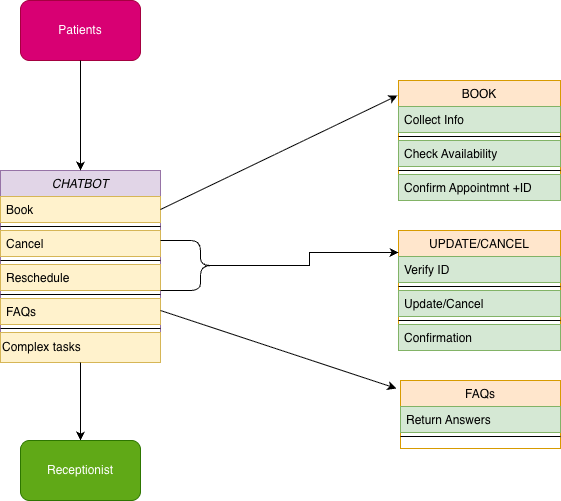

The diagram above was exported from draw.io. Its source (the exported page's mxGraphModel, read from the mxfile embedded in the PNG):
<mxGraphModel dx="754" dy="580" grid="1" gridSize="10" guides="1" tooltips="1" connect="1" arrows="1" fold="1" page="1" pageScale="1" pageWidth="827" pageHeight="1169" math="0" shadow="0">
  <root>
    <mxCell id="WIyWlLk6GJQsqaUBKTNV-0" />
    <mxCell id="WIyWlLk6GJQsqaUBKTNV-1" parent="WIyWlLk6GJQsqaUBKTNV-0" />
    <mxCell id="zkfFHV4jXpPFQw0GAbJ--0" parent="WIyWlLk6GJQsqaUBKTNV-1" style="swimlane;fontStyle=2;align=center;verticalAlign=top;childLayout=stackLayout;horizontal=1;startSize=26;horizontalStack=0;resizeParent=1;resizeLast=0;collapsible=1;marginBottom=0;rounded=0;shadow=0;strokeWidth=1;fillColor=#e1d5e7;strokeColor=#9673a6;" value="CHATBOT" vertex="1">
      <mxGeometry height="192" width="160" x="110" y="210" as="geometry">
        <mxRectangle height="26" width="160" x="230" y="140" as="alternateBounds" />
      </mxGeometry>
    </mxCell>
    <mxCell id="zkfFHV4jXpPFQw0GAbJ--1" parent="zkfFHV4jXpPFQw0GAbJ--0" style="text;align=left;verticalAlign=top;spacingLeft=4;spacingRight=4;overflow=hidden;rotatable=0;points=[[0,0.5],[1,0.5]];portConstraint=eastwest;fillColor=#fff2cc;strokeColor=#d6b656;" value="Book" vertex="1">
      <mxGeometry height="26" width="160" y="26" as="geometry" />
    </mxCell>
    <mxCell id="iUr9lMGqmsEONU1vygnz-5" parent="zkfFHV4jXpPFQw0GAbJ--0" style="line;html=1;strokeWidth=1;align=left;verticalAlign=middle;spacingTop=-1;spacingLeft=3;spacingRight=3;rotatable=0;labelPosition=right;points=[];portConstraint=eastwest;" value="" vertex="1">
      <mxGeometry height="8" width="160" y="52" as="geometry" />
    </mxCell>
    <mxCell id="zkfFHV4jXpPFQw0GAbJ--2" parent="zkfFHV4jXpPFQw0GAbJ--0" style="text;align=left;verticalAlign=top;spacingLeft=4;spacingRight=4;overflow=hidden;rotatable=0;points=[[0,0.5],[1,0.5]];portConstraint=eastwest;rounded=0;shadow=0;html=0;fillColor=#fff2cc;strokeColor=#d6b656;" value="Cancel" vertex="1">
      <mxGeometry height="26" width="160" y="60" as="geometry" />
    </mxCell>
    <mxCell id="iUr9lMGqmsEONU1vygnz-7" parent="zkfFHV4jXpPFQw0GAbJ--0" style="line;html=1;strokeWidth=1;align=left;verticalAlign=middle;spacingTop=-1;spacingLeft=3;spacingRight=3;rotatable=0;labelPosition=right;points=[];portConstraint=eastwest;" value="" vertex="1">
      <mxGeometry height="8" width="160" y="86" as="geometry" />
    </mxCell>
    <mxCell id="zkfFHV4jXpPFQw0GAbJ--3" parent="zkfFHV4jXpPFQw0GAbJ--0" style="text;align=left;verticalAlign=top;spacingLeft=4;spacingRight=4;overflow=hidden;rotatable=0;points=[[0,0.5],[1,0.5]];portConstraint=eastwest;rounded=0;shadow=0;html=0;fillColor=#fff2cc;strokeColor=#d6b656;" value="Reschedule" vertex="1">
      <mxGeometry height="26" width="160" y="94" as="geometry" />
    </mxCell>
    <mxCell id="zkfFHV4jXpPFQw0GAbJ--4" parent="zkfFHV4jXpPFQw0GAbJ--0" style="line;html=1;strokeWidth=1;align=left;verticalAlign=middle;spacingTop=-1;spacingLeft=3;spacingRight=3;rotatable=0;labelPosition=right;points=[];portConstraint=eastwest;" value="" vertex="1">
      <mxGeometry height="8" width="160" y="120" as="geometry" />
    </mxCell>
    <mxCell id="zkfFHV4jXpPFQw0GAbJ--5" parent="zkfFHV4jXpPFQw0GAbJ--0" style="text;align=left;verticalAlign=top;spacingLeft=4;spacingRight=4;overflow=hidden;rotatable=0;points=[[0,0.5],[1,0.5]];portConstraint=eastwest;fillColor=#fff2cc;strokeColor=#d6b656;" value="FAQs" vertex="1">
      <mxGeometry height="26" width="160" y="128" as="geometry" />
    </mxCell>
    <mxCell id="iUr9lMGqmsEONU1vygnz-29" parent="zkfFHV4jXpPFQw0GAbJ--0" style="line;html=1;strokeWidth=1;align=left;verticalAlign=middle;spacingTop=-1;spacingLeft=3;spacingRight=3;rotatable=0;labelPosition=right;points=[];portConstraint=eastwest;" value="" vertex="1">
      <mxGeometry height="8" width="160" y="154" as="geometry" />
    </mxCell>
    <mxCell id="iUr9lMGqmsEONU1vygnz-30" parent="zkfFHV4jXpPFQw0GAbJ--0" style="text;html=1;whiteSpace=wrap;strokeColor=#d6b656;fillColor=#fff2cc;align=left;verticalAlign=middle;rounded=0;" value="Complex tasks" vertex="1">
      <mxGeometry height="30" width="160" y="162" as="geometry" />
    </mxCell>
    <mxCell id="zkfFHV4jXpPFQw0GAbJ--17" parent="WIyWlLk6GJQsqaUBKTNV-1" style="swimlane;fontStyle=0;align=center;verticalAlign=top;childLayout=stackLayout;horizontal=1;startSize=26;horizontalStack=0;resizeParent=1;resizeLast=0;collapsible=1;marginBottom=0;rounded=0;shadow=0;strokeWidth=1;fillColor=#ffe6cc;strokeColor=#d79b00;" value="BOOK" vertex="1">
      <mxGeometry height="120" width="162" x="508" y="120" as="geometry">
        <mxRectangle height="26" width="160" x="550" y="140" as="alternateBounds" />
      </mxGeometry>
    </mxCell>
    <mxCell id="zkfFHV4jXpPFQw0GAbJ--18" parent="zkfFHV4jXpPFQw0GAbJ--17" style="text;align=left;verticalAlign=top;spacingLeft=4;spacingRight=4;overflow=hidden;rotatable=0;points=[[0,0.5],[1,0.5]];portConstraint=eastwest;fillColor=#d5e8d4;strokeColor=#82b366;" value="Collect Info" vertex="1">
      <mxGeometry height="26" width="162" y="26" as="geometry" />
    </mxCell>
    <mxCell id="iUr9lMGqmsEONU1vygnz-10" parent="zkfFHV4jXpPFQw0GAbJ--17" style="line;html=1;strokeWidth=1;align=left;verticalAlign=middle;spacingTop=-1;spacingLeft=3;spacingRight=3;rotatable=0;labelPosition=right;points=[];portConstraint=eastwest;" value="" vertex="1">
      <mxGeometry height="8" width="162" y="52" as="geometry" />
    </mxCell>
    <mxCell id="zkfFHV4jXpPFQw0GAbJ--19" parent="zkfFHV4jXpPFQw0GAbJ--17" style="text;align=left;verticalAlign=top;spacingLeft=4;spacingRight=4;overflow=hidden;rotatable=0;points=[[0,0.5],[1,0.5]];portConstraint=eastwest;rounded=0;shadow=0;html=0;fillColor=#d5e8d4;strokeColor=#82b366;" value="Check Availability" vertex="1">
      <mxGeometry height="26" width="162" y="60" as="geometry" />
    </mxCell>
    <mxCell id="iUr9lMGqmsEONU1vygnz-11" parent="zkfFHV4jXpPFQw0GAbJ--17" style="line;html=1;strokeWidth=1;align=left;verticalAlign=middle;spacingTop=-1;spacingLeft=3;spacingRight=3;rotatable=0;labelPosition=right;points=[];portConstraint=eastwest;" value="" vertex="1">
      <mxGeometry height="8" width="162" y="86" as="geometry" />
    </mxCell>
    <mxCell id="zkfFHV4jXpPFQw0GAbJ--20" parent="zkfFHV4jXpPFQw0GAbJ--17" style="text;align=left;verticalAlign=top;spacingLeft=4;spacingRight=4;overflow=hidden;rotatable=0;points=[[0,0.5],[1,0.5]];portConstraint=eastwest;rounded=0;shadow=0;html=0;fillColor=#d5e8d4;strokeColor=#82b366;" value="Confirm Appointmnt +ID" vertex="1">
      <mxGeometry height="26" width="162" y="94" as="geometry" />
    </mxCell>
    <mxCell id="iUr9lMGqmsEONU1vygnz-1" edge="1" parent="WIyWlLk6GJQsqaUBKTNV-1" source="zkfFHV4jXpPFQw0GAbJ--1" style="endArrow=classic;html=1;rounded=0;entryX=-0.006;entryY=0.125;entryDx=0;entryDy=0;entryPerimeter=0;exitX=1;exitY=0.5;exitDx=0;exitDy=0;" target="zkfFHV4jXpPFQw0GAbJ--17" value="">
      <mxGeometry relative="1" as="geometry">
        <Array as="points" />
        <mxPoint x="360" y="160" as="sourcePoint" />
        <mxPoint x="487" y="290" as="targetPoint" />
      </mxGeometry>
    </mxCell>
    <mxCell id="iUr9lMGqmsEONU1vygnz-3" edge="1" parent="WIyWlLk6GJQsqaUBKTNV-1" style="endArrow=classic;html=1;rounded=0;entryX=-0.025;entryY=0.117;entryDx=0;entryDy=0;entryPerimeter=0;" target="iUr9lMGqmsEONU1vygnz-23" value="">
      <mxGeometry relative="1" as="geometry">
        <mxPoint x="270" y="350" as="sourcePoint" />
        <mxPoint x="480" y="450" as="targetPoint" />
      </mxGeometry>
    </mxCell>
    <mxCell id="iUr9lMGqmsEONU1vygnz-15" parent="WIyWlLk6GJQsqaUBKTNV-1" style="swimlane;fontStyle=0;align=center;verticalAlign=top;childLayout=stackLayout;horizontal=1;startSize=26;horizontalStack=0;resizeParent=1;resizeLast=0;collapsible=1;marginBottom=0;rounded=0;shadow=0;strokeWidth=1;fillColor=#ffe6cc;strokeColor=#d79b00;" value="UPDATE/CANCEL" vertex="1">
      <mxGeometry height="120" width="162" x="508" y="270" as="geometry">
        <mxRectangle height="26" width="160" x="550" y="140" as="alternateBounds" />
      </mxGeometry>
    </mxCell>
    <mxCell id="iUr9lMGqmsEONU1vygnz-16" parent="iUr9lMGqmsEONU1vygnz-15" style="text;align=left;verticalAlign=top;spacingLeft=4;spacingRight=4;overflow=hidden;rotatable=0;points=[[0,0.5],[1,0.5]];portConstraint=eastwest;fillColor=#d5e8d4;strokeColor=#82b366;" value="Verify ID" vertex="1">
      <mxGeometry height="26" width="162" y="26" as="geometry" />
    </mxCell>
    <mxCell id="iUr9lMGqmsEONU1vygnz-17" parent="iUr9lMGqmsEONU1vygnz-15" style="line;html=1;strokeWidth=1;align=left;verticalAlign=middle;spacingTop=-1;spacingLeft=3;spacingRight=3;rotatable=0;labelPosition=right;points=[];portConstraint=eastwest;" value="" vertex="1">
      <mxGeometry height="8" width="162" y="52" as="geometry" />
    </mxCell>
    <mxCell id="iUr9lMGqmsEONU1vygnz-18" parent="iUr9lMGqmsEONU1vygnz-15" style="text;align=left;verticalAlign=top;spacingLeft=4;spacingRight=4;overflow=hidden;rotatable=0;points=[[0,0.5],[1,0.5]];portConstraint=eastwest;rounded=0;shadow=0;html=0;fillColor=#d5e8d4;strokeColor=#82b366;" value="Update/Cancel" vertex="1">
      <mxGeometry height="26" width="162" y="60" as="geometry" />
    </mxCell>
    <mxCell id="iUr9lMGqmsEONU1vygnz-19" parent="iUr9lMGqmsEONU1vygnz-15" style="line;html=1;strokeWidth=1;align=left;verticalAlign=middle;spacingTop=-1;spacingLeft=3;spacingRight=3;rotatable=0;labelPosition=right;points=[];portConstraint=eastwest;" value="" vertex="1">
      <mxGeometry height="8" width="162" y="86" as="geometry" />
    </mxCell>
    <mxCell id="iUr9lMGqmsEONU1vygnz-20" parent="iUr9lMGqmsEONU1vygnz-15" style="text;align=left;verticalAlign=top;spacingLeft=4;spacingRight=4;overflow=hidden;rotatable=0;points=[[0,0.5],[1,0.5]];portConstraint=eastwest;rounded=0;shadow=0;html=0;fillColor=#d5e8d4;strokeColor=#82b366;" value="Confirmation" vertex="1">
      <mxGeometry height="26" width="162" y="94" as="geometry" />
    </mxCell>
    <mxCell id="iUr9lMGqmsEONU1vygnz-21" parent="WIyWlLk6GJQsqaUBKTNV-1" style="shape=curlyBracket;whiteSpace=wrap;html=1;rounded=1;flipH=1;labelPosition=right;verticalLabelPosition=middle;align=left;verticalAlign=middle;size=0.5;" value="" vertex="1">
      <mxGeometry height="50" width="80" x="270" y="280" as="geometry" />
    </mxCell>
    <mxCell id="iUr9lMGqmsEONU1vygnz-22" edge="1" parent="WIyWlLk6GJQsqaUBKTNV-1" style="edgeStyle=orthogonalEdgeStyle;rounded=0;orthogonalLoop=1;jettySize=auto;html=1;" target="iUr9lMGqmsEONU1vygnz-15">
      <mxGeometry relative="1" as="geometry">
        <Array as="points">
          <mxPoint x="419" y="305" />
          <mxPoint x="419" y="292" />
        </Array>
        <mxPoint x="340" y="305" as="sourcePoint" />
        <mxPoint x="493.95000000000005" y="291.48" as="targetPoint" />
      </mxGeometry>
    </mxCell>
    <mxCell id="iUr9lMGqmsEONU1vygnz-23" parent="WIyWlLk6GJQsqaUBKTNV-1" style="swimlane;fontStyle=0;align=center;verticalAlign=top;childLayout=stackLayout;horizontal=1;startSize=26;horizontalStack=0;resizeParent=1;resizeLast=0;collapsible=1;marginBottom=0;rounded=0;shadow=0;strokeWidth=1;fillColor=#ffe6cc;strokeColor=#d79b00;" value="FAQs" vertex="1">
      <mxGeometry height="68" width="160" x="510" y="420" as="geometry">
        <mxRectangle height="26" width="160" x="550" y="140" as="alternateBounds" />
      </mxGeometry>
    </mxCell>
    <mxCell id="iUr9lMGqmsEONU1vygnz-24" parent="iUr9lMGqmsEONU1vygnz-23" style="text;align=left;verticalAlign=top;spacingLeft=4;spacingRight=4;overflow=hidden;rotatable=0;points=[[0,0.5],[1,0.5]];portConstraint=eastwest;fillColor=#d5e8d4;strokeColor=#82b366;" value="Return Answers" vertex="1">
      <mxGeometry height="26" width="160" y="26" as="geometry" />
    </mxCell>
    <mxCell id="iUr9lMGqmsEONU1vygnz-27" parent="iUr9lMGqmsEONU1vygnz-23" style="line;html=1;strokeWidth=1;align=left;verticalAlign=middle;spacingTop=-1;spacingLeft=3;spacingRight=3;rotatable=0;labelPosition=right;points=[];portConstraint=eastwest;" value="" vertex="1">
      <mxGeometry height="8" width="160" y="52" as="geometry" />
    </mxCell>
    <mxCell id="iUr9lMGqmsEONU1vygnz-32" edge="1" parent="WIyWlLk6GJQsqaUBKTNV-1" source="iUr9lMGqmsEONU1vygnz-30" style="endArrow=classic;html=1;rounded=0;exitX=0.5;exitY=1;exitDx=0;exitDy=0;" value="">
      <mxGeometry height="50" relative="1" width="50" as="geometry">
        <Array as="points" />
        <mxPoint x="380" y="290" as="sourcePoint" />
        <mxPoint x="190" y="480" as="targetPoint" />
      </mxGeometry>
    </mxCell>
    <mxCell id="iUr9lMGqmsEONU1vygnz-34" parent="WIyWlLk6GJQsqaUBKTNV-1" style="rounded=1;whiteSpace=wrap;html=1;fillColor=#d80073;strokeColor=#A50040;fontColor=#ffffff;" value="Patients" vertex="1">
      <mxGeometry height="60" width="120" x="130" y="40" as="geometry" />
    </mxCell>
    <mxCell id="iUr9lMGqmsEONU1vygnz-35" edge="1" parent="WIyWlLk6GJQsqaUBKTNV-1" source="iUr9lMGqmsEONU1vygnz-34" style="endArrow=classic;html=1;rounded=0;entryX=0.5;entryY=0;entryDx=0;entryDy=0;exitX=0.5;exitY=1;exitDx=0;exitDy=0;" target="zkfFHV4jXpPFQw0GAbJ--0" value="">
      <mxGeometry height="50" relative="1" width="50" as="geometry">
        <mxPoint x="165" y="160" as="sourcePoint" />
        <mxPoint x="215" y="110" as="targetPoint" />
      </mxGeometry>
    </mxCell>
    <mxCell id="iUr9lMGqmsEONU1vygnz-36" parent="WIyWlLk6GJQsqaUBKTNV-1" style="rounded=1;whiteSpace=wrap;html=1;fillColor=#60a917;fontColor=#ffffff;strokeColor=#2D7600;" value="Receptionist" vertex="1">
      <mxGeometry height="60" width="120" x="130" y="480" as="geometry" />
    </mxCell>
  </root>
</mxGraphModel>